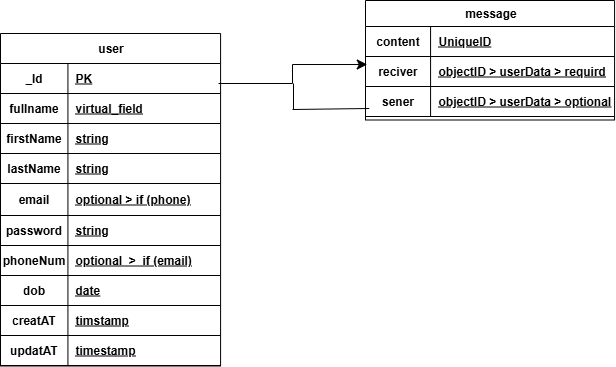

The diagram above was exported from draw.io. Its source (the exported page's mxGraphModel, read from the mxfile embedded in the PNG):
<mxGraphModel dx="1586" dy="869" grid="0" gridSize="10" guides="1" tooltips="1" connect="1" arrows="1" fold="1" page="0" pageScale="1" pageWidth="827" pageHeight="1169" math="0" shadow="0">
  <root>
    <mxCell id="0" />
    <mxCell id="1" parent="0" />
    <mxCell id="gvsAf_EriIjEIz0EH0D5-27" value="user" style="shape=table;startSize=30;container=1;collapsible=1;childLayout=tableLayout;fixedRows=1;rowLines=0;fontStyle=1;align=center;resizeLast=1;html=1;" vertex="1" parent="1">
      <mxGeometry x="-664" y="-21" width="220.0833740234375" height="332.5" as="geometry" />
    </mxCell>
    <mxCell id="gvsAf_EriIjEIz0EH0D5-28" value="" style="shape=tableRow;horizontal=0;startSize=0;swimlaneHead=0;swimlaneBody=0;fillColor=none;collapsible=0;dropTarget=0;points=[[0,0.5],[1,0.5]];portConstraint=eastwest;top=0;left=0;right=0;bottom=1;" vertex="1" parent="gvsAf_EriIjEIz0EH0D5-27">
      <mxGeometry y="30" width="220.0833740234375" height="30" as="geometry" />
    </mxCell>
    <mxCell id="gvsAf_EriIjEIz0EH0D5-29" value="_Id" style="shape=partialRectangle;connectable=0;fillColor=none;top=0;left=0;bottom=0;right=0;fontStyle=1;overflow=hidden;whiteSpace=wrap;html=1;" vertex="1" parent="gvsAf_EriIjEIz0EH0D5-28">
      <mxGeometry width="67.41668701171875" height="30" as="geometry">
        <mxRectangle width="67.41668701171875" height="30" as="alternateBounds" />
      </mxGeometry>
    </mxCell>
    <mxCell id="gvsAf_EriIjEIz0EH0D5-30" value="PK" style="shape=partialRectangle;connectable=0;fillColor=none;top=0;left=0;bottom=0;right=0;align=left;spacingLeft=6;fontStyle=5;overflow=hidden;whiteSpace=wrap;html=1;" vertex="1" parent="gvsAf_EriIjEIz0EH0D5-28">
      <mxGeometry x="67.41668701171875" width="152.66668701171875" height="30" as="geometry">
        <mxRectangle width="152.66668701171875" height="30" as="alternateBounds" />
      </mxGeometry>
    </mxCell>
    <mxCell id="gvsAf_EriIjEIz0EH0D5-40" style="shape=tableRow;horizontal=0;startSize=0;swimlaneHead=0;swimlaneBody=0;fillColor=none;collapsible=0;dropTarget=0;points=[[0,0.5],[1,0.5]];portConstraint=eastwest;top=0;left=0;right=0;bottom=1;" vertex="1" parent="gvsAf_EriIjEIz0EH0D5-27">
      <mxGeometry y="60" width="220.0833740234375" height="30" as="geometry" />
    </mxCell>
    <mxCell id="gvsAf_EriIjEIz0EH0D5-41" value="fullname" style="shape=partialRectangle;connectable=0;fillColor=none;top=0;left=0;bottom=0;right=0;fontStyle=1;overflow=hidden;whiteSpace=wrap;html=1;" vertex="1" parent="gvsAf_EriIjEIz0EH0D5-40">
      <mxGeometry width="67.41668701171875" height="30" as="geometry">
        <mxRectangle width="67.41668701171875" height="30" as="alternateBounds" />
      </mxGeometry>
    </mxCell>
    <mxCell id="gvsAf_EriIjEIz0EH0D5-42" value="virtual_field" style="shape=partialRectangle;connectable=0;fillColor=none;top=0;left=0;bottom=0;right=0;align=left;spacingLeft=6;fontStyle=5;overflow=hidden;whiteSpace=wrap;html=1;" vertex="1" parent="gvsAf_EriIjEIz0EH0D5-40">
      <mxGeometry x="67.41668701171875" width="152.66668701171875" height="30" as="geometry">
        <mxRectangle width="152.66668701171875" height="30" as="alternateBounds" />
      </mxGeometry>
    </mxCell>
    <mxCell id="gvsAf_EriIjEIz0EH0D5-58" style="shape=tableRow;horizontal=0;startSize=0;swimlaneHead=0;swimlaneBody=0;fillColor=none;collapsible=0;dropTarget=0;points=[[0,0.5],[1,0.5]];portConstraint=eastwest;top=0;left=0;right=0;bottom=1;" vertex="1" parent="gvsAf_EriIjEIz0EH0D5-27">
      <mxGeometry y="90" width="220.0833740234375" height="30" as="geometry" />
    </mxCell>
    <mxCell id="gvsAf_EriIjEIz0EH0D5-59" value="firstName" style="shape=partialRectangle;connectable=0;fillColor=none;top=0;left=0;bottom=0;right=0;fontStyle=1;overflow=hidden;whiteSpace=wrap;html=1;" vertex="1" parent="gvsAf_EriIjEIz0EH0D5-58">
      <mxGeometry width="67.41668701171875" height="30" as="geometry">
        <mxRectangle width="67.41668701171875" height="30" as="alternateBounds" />
      </mxGeometry>
    </mxCell>
    <mxCell id="gvsAf_EriIjEIz0EH0D5-60" value="string" style="shape=partialRectangle;connectable=0;fillColor=none;top=0;left=0;bottom=0;right=0;align=left;spacingLeft=6;fontStyle=5;overflow=hidden;whiteSpace=wrap;html=1;" vertex="1" parent="gvsAf_EriIjEIz0EH0D5-58">
      <mxGeometry x="67.41668701171875" width="152.66668701171875" height="30" as="geometry">
        <mxRectangle width="152.66668701171875" height="30" as="alternateBounds" />
      </mxGeometry>
    </mxCell>
    <mxCell id="gvsAf_EriIjEIz0EH0D5-55" style="shape=tableRow;horizontal=0;startSize=0;swimlaneHead=0;swimlaneBody=0;fillColor=none;collapsible=0;dropTarget=0;points=[[0,0.5],[1,0.5]];portConstraint=eastwest;top=0;left=0;right=0;bottom=1;" vertex="1" parent="gvsAf_EriIjEIz0EH0D5-27">
      <mxGeometry y="120" width="220.0833740234375" height="30" as="geometry" />
    </mxCell>
    <mxCell id="gvsAf_EriIjEIz0EH0D5-56" value="lastName" style="shape=partialRectangle;connectable=0;fillColor=none;top=0;left=0;bottom=0;right=0;fontStyle=1;overflow=hidden;whiteSpace=wrap;html=1;" vertex="1" parent="gvsAf_EriIjEIz0EH0D5-55">
      <mxGeometry width="67.41668701171875" height="30" as="geometry">
        <mxRectangle width="67.41668701171875" height="30" as="alternateBounds" />
      </mxGeometry>
    </mxCell>
    <mxCell id="gvsAf_EriIjEIz0EH0D5-57" value="string" style="shape=partialRectangle;connectable=0;fillColor=none;top=0;left=0;bottom=0;right=0;align=left;spacingLeft=6;fontStyle=5;overflow=hidden;whiteSpace=wrap;html=1;" vertex="1" parent="gvsAf_EriIjEIz0EH0D5-55">
      <mxGeometry x="67.41668701171875" width="152.66668701171875" height="30" as="geometry">
        <mxRectangle width="152.66668701171875" height="30" as="alternateBounds" />
      </mxGeometry>
    </mxCell>
    <mxCell id="gvsAf_EriIjEIz0EH0D5-52" style="shape=tableRow;horizontal=0;startSize=0;swimlaneHead=0;swimlaneBody=0;fillColor=none;collapsible=0;dropTarget=0;points=[[0,0.5],[1,0.5]];portConstraint=eastwest;top=0;left=0;right=0;bottom=1;" vertex="1" parent="gvsAf_EriIjEIz0EH0D5-27">
      <mxGeometry y="150" width="220.0833740234375" height="32" as="geometry" />
    </mxCell>
    <mxCell id="gvsAf_EriIjEIz0EH0D5-53" value="email" style="shape=partialRectangle;connectable=0;fillColor=none;top=0;left=0;bottom=0;right=0;fontStyle=1;overflow=hidden;whiteSpace=wrap;html=1;" vertex="1" parent="gvsAf_EriIjEIz0EH0D5-52">
      <mxGeometry width="67.41668701171875" height="32" as="geometry">
        <mxRectangle width="67.41668701171875" height="32" as="alternateBounds" />
      </mxGeometry>
    </mxCell>
    <mxCell id="gvsAf_EriIjEIz0EH0D5-54" value="optional &amp;gt; if (phone)" style="shape=partialRectangle;connectable=0;fillColor=none;top=0;left=0;bottom=0;right=0;align=left;spacingLeft=6;fontStyle=5;overflow=hidden;whiteSpace=wrap;html=1;" vertex="1" parent="gvsAf_EriIjEIz0EH0D5-52">
      <mxGeometry x="67.41668701171875" width="152.66668701171875" height="32" as="geometry">
        <mxRectangle width="152.66668701171875" height="32" as="alternateBounds" />
      </mxGeometry>
    </mxCell>
    <mxCell id="gvsAf_EriIjEIz0EH0D5-49" style="shape=tableRow;horizontal=0;startSize=0;swimlaneHead=0;swimlaneBody=0;fillColor=none;collapsible=0;dropTarget=0;points=[[0,0.5],[1,0.5]];portConstraint=eastwest;top=0;left=0;right=0;bottom=1;" vertex="1" parent="gvsAf_EriIjEIz0EH0D5-27">
      <mxGeometry y="182" width="220.0833740234375" height="30" as="geometry" />
    </mxCell>
    <mxCell id="gvsAf_EriIjEIz0EH0D5-50" value="password" style="shape=partialRectangle;connectable=0;fillColor=none;top=0;left=0;bottom=0;right=0;fontStyle=1;overflow=hidden;whiteSpace=wrap;html=1;" vertex="1" parent="gvsAf_EriIjEIz0EH0D5-49">
      <mxGeometry width="67.41668701171875" height="30" as="geometry">
        <mxRectangle width="67.41668701171875" height="30" as="alternateBounds" />
      </mxGeometry>
    </mxCell>
    <mxCell id="gvsAf_EriIjEIz0EH0D5-51" value="string" style="shape=partialRectangle;connectable=0;fillColor=none;top=0;left=0;bottom=0;right=0;align=left;spacingLeft=6;fontStyle=5;overflow=hidden;whiteSpace=wrap;html=1;" vertex="1" parent="gvsAf_EriIjEIz0EH0D5-49">
      <mxGeometry x="67.41668701171875" width="152.66668701171875" height="30" as="geometry">
        <mxRectangle width="152.66668701171875" height="30" as="alternateBounds" />
      </mxGeometry>
    </mxCell>
    <mxCell id="gvsAf_EriIjEIz0EH0D5-46" style="shape=tableRow;horizontal=0;startSize=0;swimlaneHead=0;swimlaneBody=0;fillColor=none;collapsible=0;dropTarget=0;points=[[0,0.5],[1,0.5]];portConstraint=eastwest;top=0;left=0;right=0;bottom=1;" vertex="1" parent="gvsAf_EriIjEIz0EH0D5-27">
      <mxGeometry y="212" width="220.0833740234375" height="30" as="geometry" />
    </mxCell>
    <mxCell id="gvsAf_EriIjEIz0EH0D5-47" value="phoneNum" style="shape=partialRectangle;connectable=0;fillColor=none;top=0;left=0;bottom=0;right=0;fontStyle=1;overflow=hidden;whiteSpace=wrap;html=1;" vertex="1" parent="gvsAf_EriIjEIz0EH0D5-46">
      <mxGeometry width="67.41668701171875" height="30" as="geometry">
        <mxRectangle width="67.41668701171875" height="30" as="alternateBounds" />
      </mxGeometry>
    </mxCell>
    <mxCell id="gvsAf_EriIjEIz0EH0D5-48" value="optional&amp;nbsp; &amp;gt;&amp;nbsp; if (email)" style="shape=partialRectangle;connectable=0;fillColor=none;top=0;left=0;bottom=0;right=0;align=left;spacingLeft=6;fontStyle=5;overflow=hidden;whiteSpace=wrap;html=1;" vertex="1" parent="gvsAf_EriIjEIz0EH0D5-46">
      <mxGeometry x="67.41668701171875" width="152.66668701171875" height="30" as="geometry">
        <mxRectangle width="152.66668701171875" height="30" as="alternateBounds" />
      </mxGeometry>
    </mxCell>
    <mxCell id="gvsAf_EriIjEIz0EH0D5-43" style="shape=tableRow;horizontal=0;startSize=0;swimlaneHead=0;swimlaneBody=0;fillColor=none;collapsible=0;dropTarget=0;points=[[0,0.5],[1,0.5]];portConstraint=eastwest;top=0;left=0;right=0;bottom=1;" vertex="1" parent="gvsAf_EriIjEIz0EH0D5-27">
      <mxGeometry y="242" width="220.0833740234375" height="30" as="geometry" />
    </mxCell>
    <mxCell id="gvsAf_EriIjEIz0EH0D5-44" value="dob" style="shape=partialRectangle;connectable=0;fillColor=none;top=0;left=0;bottom=0;right=0;fontStyle=1;overflow=hidden;whiteSpace=wrap;html=1;" vertex="1" parent="gvsAf_EriIjEIz0EH0D5-43">
      <mxGeometry width="67.41668701171875" height="30" as="geometry">
        <mxRectangle width="67.41668701171875" height="30" as="alternateBounds" />
      </mxGeometry>
    </mxCell>
    <mxCell id="gvsAf_EriIjEIz0EH0D5-45" value="date" style="shape=partialRectangle;connectable=0;fillColor=none;top=0;left=0;bottom=0;right=0;align=left;spacingLeft=6;fontStyle=5;overflow=hidden;whiteSpace=wrap;html=1;" vertex="1" parent="gvsAf_EriIjEIz0EH0D5-43">
      <mxGeometry x="67.41668701171875" width="152.66668701171875" height="30" as="geometry">
        <mxRectangle width="152.66668701171875" height="30" as="alternateBounds" />
      </mxGeometry>
    </mxCell>
    <mxCell id="gvsAf_EriIjEIz0EH0D5-64" style="shape=tableRow;horizontal=0;startSize=0;swimlaneHead=0;swimlaneBody=0;fillColor=none;collapsible=0;dropTarget=0;points=[[0,0.5],[1,0.5]];portConstraint=eastwest;top=0;left=0;right=0;bottom=1;" vertex="1" parent="gvsAf_EriIjEIz0EH0D5-27">
      <mxGeometry y="272" width="220.0833740234375" height="30" as="geometry" />
    </mxCell>
    <mxCell id="gvsAf_EriIjEIz0EH0D5-65" value="creatAT" style="shape=partialRectangle;connectable=0;fillColor=none;top=0;left=0;bottom=0;right=0;fontStyle=1;overflow=hidden;whiteSpace=wrap;html=1;" vertex="1" parent="gvsAf_EriIjEIz0EH0D5-64">
      <mxGeometry width="67.41668701171875" height="30" as="geometry">
        <mxRectangle width="67.41668701171875" height="30" as="alternateBounds" />
      </mxGeometry>
    </mxCell>
    <mxCell id="gvsAf_EriIjEIz0EH0D5-66" value="timstamp" style="shape=partialRectangle;connectable=0;fillColor=none;top=0;left=0;bottom=0;right=0;align=left;spacingLeft=6;fontStyle=5;overflow=hidden;whiteSpace=wrap;html=1;" vertex="1" parent="gvsAf_EriIjEIz0EH0D5-64">
      <mxGeometry x="67.41668701171875" width="152.66668701171875" height="30" as="geometry">
        <mxRectangle width="152.66668701171875" height="30" as="alternateBounds" />
      </mxGeometry>
    </mxCell>
    <mxCell id="gvsAf_EriIjEIz0EH0D5-61" style="shape=tableRow;horizontal=0;startSize=0;swimlaneHead=0;swimlaneBody=0;fillColor=none;collapsible=0;dropTarget=0;points=[[0,0.5],[1,0.5]];portConstraint=eastwest;top=0;left=0;right=0;bottom=1;" vertex="1" parent="gvsAf_EriIjEIz0EH0D5-27">
      <mxGeometry y="302" width="220.0833740234375" height="30" as="geometry" />
    </mxCell>
    <mxCell id="gvsAf_EriIjEIz0EH0D5-62" value="updatAT" style="shape=partialRectangle;connectable=0;fillColor=none;top=0;left=0;bottom=0;right=0;fontStyle=1;overflow=hidden;whiteSpace=wrap;html=1;" vertex="1" parent="gvsAf_EriIjEIz0EH0D5-61">
      <mxGeometry width="67.41668701171875" height="30" as="geometry">
        <mxRectangle width="67.41668701171875" height="30" as="alternateBounds" />
      </mxGeometry>
    </mxCell>
    <mxCell id="gvsAf_EriIjEIz0EH0D5-63" value="timestamp" style="shape=partialRectangle;connectable=0;fillColor=none;top=0;left=0;bottom=0;right=0;align=left;spacingLeft=6;fontStyle=5;overflow=hidden;whiteSpace=wrap;html=1;" vertex="1" parent="gvsAf_EriIjEIz0EH0D5-61">
      <mxGeometry x="67.41668701171875" width="152.66668701171875" height="30" as="geometry">
        <mxRectangle width="152.66668701171875" height="30" as="alternateBounds" />
      </mxGeometry>
    </mxCell>
    <mxCell id="gvsAf_EriIjEIz0EH0D5-67" value="message" style="shape=table;startSize=26;container=1;collapsible=1;childLayout=tableLayout;fixedRows=1;rowLines=0;fontStyle=1;align=center;resizeLast=1;html=1;" vertex="1" parent="1">
      <mxGeometry x="-299" y="-54" width="249.0833740234375" height="119.5" as="geometry" />
    </mxCell>
    <mxCell id="gvsAf_EriIjEIz0EH0D5-68" value="" style="shape=tableRow;horizontal=0;startSize=0;swimlaneHead=0;swimlaneBody=0;fillColor=none;collapsible=0;dropTarget=0;points=[[0,0.5],[1,0.5]];portConstraint=eastwest;top=0;left=0;right=0;bottom=1;" vertex="1" parent="gvsAf_EriIjEIz0EH0D5-67">
      <mxGeometry y="26" width="249.0833740234375" height="30" as="geometry" />
    </mxCell>
    <mxCell id="gvsAf_EriIjEIz0EH0D5-69" value="content" style="shape=partialRectangle;connectable=0;fillColor=none;top=0;left=0;bottom=0;right=0;fontStyle=1;overflow=hidden;whiteSpace=wrap;html=1;" vertex="1" parent="gvsAf_EriIjEIz0EH0D5-68">
      <mxGeometry width="65.0833740234375" height="30" as="geometry">
        <mxRectangle width="65.0833740234375" height="30" as="alternateBounds" />
      </mxGeometry>
    </mxCell>
    <mxCell id="gvsAf_EriIjEIz0EH0D5-70" value="UniqueID" style="shape=partialRectangle;connectable=0;fillColor=none;top=0;left=0;bottom=0;right=0;align=left;spacingLeft=6;fontStyle=5;overflow=hidden;whiteSpace=wrap;html=1;" vertex="1" parent="gvsAf_EriIjEIz0EH0D5-68">
      <mxGeometry x="65.0833740234375" width="184" height="30" as="geometry">
        <mxRectangle width="184" height="30" as="alternateBounds" />
      </mxGeometry>
    </mxCell>
    <mxCell id="gvsAf_EriIjEIz0EH0D5-86" style="shape=tableRow;horizontal=0;startSize=0;swimlaneHead=0;swimlaneBody=0;fillColor=none;collapsible=0;dropTarget=0;points=[[0,0.5],[1,0.5]];portConstraint=eastwest;top=0;left=0;right=0;bottom=1;" vertex="1" parent="gvsAf_EriIjEIz0EH0D5-67">
      <mxGeometry y="56" width="249.0833740234375" height="30" as="geometry" />
    </mxCell>
    <mxCell id="gvsAf_EriIjEIz0EH0D5-87" value="reciver" style="shape=partialRectangle;connectable=0;fillColor=none;top=0;left=0;bottom=0;right=0;fontStyle=1;overflow=hidden;whiteSpace=wrap;html=1;" vertex="1" parent="gvsAf_EriIjEIz0EH0D5-86">
      <mxGeometry width="65.0833740234375" height="30" as="geometry">
        <mxRectangle width="65.0833740234375" height="30" as="alternateBounds" />
      </mxGeometry>
    </mxCell>
    <mxCell id="gvsAf_EriIjEIz0EH0D5-88" value="objectID &amp;gt; userData &amp;gt; requird" style="shape=partialRectangle;connectable=0;fillColor=none;top=0;left=0;bottom=0;right=0;align=left;spacingLeft=6;fontStyle=5;overflow=hidden;whiteSpace=wrap;html=1;" vertex="1" parent="gvsAf_EriIjEIz0EH0D5-86">
      <mxGeometry x="65.0833740234375" width="184" height="30" as="geometry">
        <mxRectangle width="184" height="30" as="alternateBounds" />
      </mxGeometry>
    </mxCell>
    <mxCell id="gvsAf_EriIjEIz0EH0D5-83" style="shape=tableRow;horizontal=0;startSize=0;swimlaneHead=0;swimlaneBody=0;fillColor=none;collapsible=0;dropTarget=0;points=[[0,0.5],[1,0.5]];portConstraint=eastwest;top=0;left=0;right=0;bottom=1;" vertex="1" parent="gvsAf_EriIjEIz0EH0D5-67">
      <mxGeometry y="86" width="249.0833740234375" height="30" as="geometry" />
    </mxCell>
    <mxCell id="gvsAf_EriIjEIz0EH0D5-84" value="sener" style="shape=partialRectangle;connectable=0;fillColor=none;top=0;left=0;bottom=0;right=0;fontStyle=1;overflow=hidden;whiteSpace=wrap;html=1;" vertex="1" parent="gvsAf_EriIjEIz0EH0D5-83">
      <mxGeometry width="65.0833740234375" height="30" as="geometry">
        <mxRectangle width="65.0833740234375" height="30" as="alternateBounds" />
      </mxGeometry>
    </mxCell>
    <mxCell id="gvsAf_EriIjEIz0EH0D5-85" value="objectID &amp;gt; userData &amp;gt; optional" style="shape=partialRectangle;connectable=0;fillColor=none;top=0;left=0;bottom=0;right=0;align=left;spacingLeft=6;fontStyle=5;overflow=hidden;whiteSpace=wrap;html=1;" vertex="1" parent="gvsAf_EriIjEIz0EH0D5-83">
      <mxGeometry x="65.0833740234375" width="184" height="30" as="geometry">
        <mxRectangle width="184" height="30" as="alternateBounds" />
      </mxGeometry>
    </mxCell>
    <mxCell id="gvsAf_EriIjEIz0EH0D5-97" value="" style="edgeStyle=elbowEdgeStyle;elbow=horizontal;endArrow=classic;html=1;curved=0;rounded=0;endSize=8;startSize=8;fontSize=12;entryX=0.007;entryY=0.267;entryDx=0;entryDy=0;entryPerimeter=0;" edge="1" parent="1" target="gvsAf_EriIjEIz0EH0D5-86">
      <mxGeometry width="50" height="50" relative="1" as="geometry">
        <mxPoint x="-446" y="29" as="sourcePoint" />
        <mxPoint x="-396" y="-21" as="targetPoint" />
      </mxGeometry>
    </mxCell>
    <mxCell id="gvsAf_EriIjEIz0EH0D5-101" value="" style="endArrow=none;html=1;rounded=0;fontSize=12;startSize=8;endSize=8;curved=1;" edge="1" parent="1">
      <mxGeometry relative="1" as="geometry">
        <mxPoint x="-371" y="29" as="sourcePoint" />
        <mxPoint x="-371" y="55" as="targetPoint" />
      </mxGeometry>
    </mxCell>
    <mxCell id="gvsAf_EriIjEIz0EH0D5-102" value="" style="endArrow=none;html=1;rounded=0;fontSize=12;startSize=8;endSize=8;curved=1;entryX=0.015;entryY=0.733;entryDx=0;entryDy=0;entryPerimeter=0;" edge="1" parent="1" target="gvsAf_EriIjEIz0EH0D5-83">
      <mxGeometry relative="1" as="geometry">
        <mxPoint x="-372" y="55" as="sourcePoint" />
        <mxPoint x="-295" y="53" as="targetPoint" />
      </mxGeometry>
    </mxCell>
  </root>
</mxGraphModel>